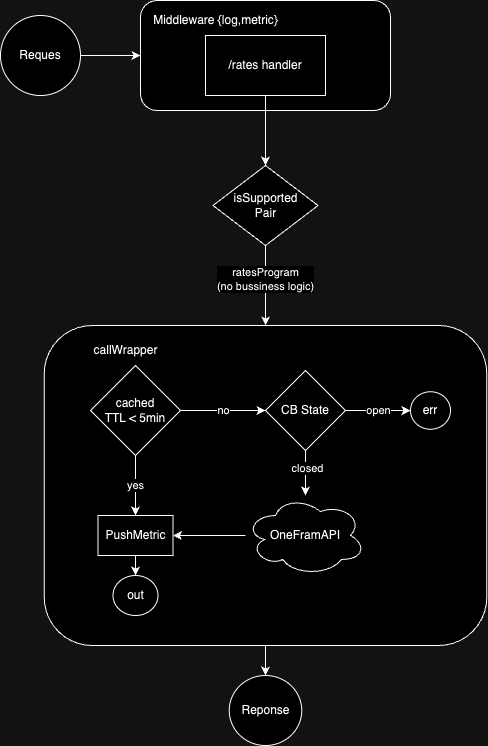

The diagram above was exported from draw.io. Its source (the exported page's mxGraphModel, read from the mxfile embedded in the PNG):
<mxGraphModel dx="1434" dy="826" grid="1" gridSize="10" guides="1" tooltips="1" connect="1" arrows="1" fold="1" page="1" pageScale="1" pageWidth="850" pageHeight="1100" math="0" shadow="0">
  <root>
    <mxCell id="0" />
    <mxCell id="1" parent="0" />
    <mxCell id="5Ty-V_TlEc15zCYl7Rxa-3" value="" style="edgeStyle=orthogonalEdgeStyle;rounded=0;orthogonalLoop=1;jettySize=auto;html=1;" edge="1" parent="1" source="5Ty-V_TlEc15zCYl7Rxa-1" target="5Ty-V_TlEc15zCYl7Rxa-2">
      <mxGeometry relative="1" as="geometry" />
    </mxCell>
    <mxCell id="5Ty-V_TlEc15zCYl7Rxa-1" value="Reques" style="ellipse;whiteSpace=wrap;html=1;aspect=fixed;" vertex="1" parent="1">
      <mxGeometry x="80" y="40" width="80" height="80" as="geometry" />
    </mxCell>
    <mxCell id="5Ty-V_TlEc15zCYl7Rxa-2" value="" style="rounded=1;whiteSpace=wrap;html=1;" vertex="1" parent="1">
      <mxGeometry x="220" y="25" width="250" height="110" as="geometry" />
    </mxCell>
    <mxCell id="5Ty-V_TlEc15zCYl7Rxa-7" value="" style="edgeStyle=orthogonalEdgeStyle;rounded=0;orthogonalLoop=1;jettySize=auto;html=1;" edge="1" parent="1" source="5Ty-V_TlEc15zCYl7Rxa-4" target="5Ty-V_TlEc15zCYl7Rxa-6">
      <mxGeometry relative="1" as="geometry" />
    </mxCell>
    <mxCell id="5Ty-V_TlEc15zCYl7Rxa-4" value="/rates handler" style="rounded=0;whiteSpace=wrap;html=1;" vertex="1" parent="1">
      <mxGeometry x="285" y="60" width="120" height="60" as="geometry" />
    </mxCell>
    <mxCell id="5Ty-V_TlEc15zCYl7Rxa-5" value="Middleware {log,metric}" style="text;html=1;align=center;verticalAlign=middle;resizable=0;points=[];autosize=1;strokeColor=none;fillColor=none;" vertex="1" parent="1">
      <mxGeometry x="220" y="30" width="150" height="30" as="geometry" />
    </mxCell>
    <mxCell id="5Ty-V_TlEc15zCYl7Rxa-9" value="" style="edgeStyle=orthogonalEdgeStyle;rounded=0;orthogonalLoop=1;jettySize=auto;html=1;" edge="1" parent="1" source="5Ty-V_TlEc15zCYl7Rxa-6" target="5Ty-V_TlEc15zCYl7Rxa-8">
      <mxGeometry relative="1" as="geometry" />
    </mxCell>
    <mxCell id="5Ty-V_TlEc15zCYl7Rxa-10" value="ratesProgram&lt;br&gt;(no bussiness logic)" style="edgeLabel;html=1;align=center;verticalAlign=middle;resizable=0;points=[];" vertex="1" connectable="0" parent="5Ty-V_TlEc15zCYl7Rxa-9">
      <mxGeometry x="-0.1778" y="-1" relative="1" as="geometry">
        <mxPoint as="offset" />
      </mxGeometry>
    </mxCell>
    <mxCell id="5Ty-V_TlEc15zCYl7Rxa-6" value="isSupported&lt;br&gt;Pair" style="rhombus;whiteSpace=wrap;html=1;rounded=0;" vertex="1" parent="1">
      <mxGeometry x="292.5" y="190" width="105" height="80" as="geometry" />
    </mxCell>
    <mxCell id="5Ty-V_TlEc15zCYl7Rxa-28" value="" style="edgeStyle=orthogonalEdgeStyle;rounded=0;orthogonalLoop=1;jettySize=auto;html=1;" edge="1" parent="1" source="5Ty-V_TlEc15zCYl7Rxa-8" target="5Ty-V_TlEc15zCYl7Rxa-26">
      <mxGeometry relative="1" as="geometry" />
    </mxCell>
    <mxCell id="5Ty-V_TlEc15zCYl7Rxa-8" value="" style="whiteSpace=wrap;html=1;rounded=1;" vertex="1" parent="1">
      <mxGeometry x="123.75" y="350" width="442.5" height="320" as="geometry" />
    </mxCell>
    <mxCell id="5Ty-V_TlEc15zCYl7Rxa-11" value="callWrapper" style="text;html=1;align=center;verticalAlign=middle;resizable=0;points=[];autosize=1;strokeColor=none;fillColor=none;" vertex="1" parent="1">
      <mxGeometry x="160" y="360" width="90" height="30" as="geometry" />
    </mxCell>
    <mxCell id="5Ty-V_TlEc15zCYl7Rxa-23" value="" style="edgeStyle=orthogonalEdgeStyle;rounded=0;orthogonalLoop=1;jettySize=auto;html=1;entryX=1;entryY=0.5;entryDx=0;entryDy=0;" edge="1" parent="1" source="5Ty-V_TlEc15zCYl7Rxa-12" target="5Ty-V_TlEc15zCYl7Rxa-25">
      <mxGeometry relative="1" as="geometry">
        <mxPoint x="260" y="560" as="targetPoint" />
      </mxGeometry>
    </mxCell>
    <mxCell id="5Ty-V_TlEc15zCYl7Rxa-12" value="OneFramAPI" style="ellipse;shape=cloud;whiteSpace=wrap;html=1;" vertex="1" parent="1">
      <mxGeometry x="325" y="520" width="120" height="80" as="geometry" />
    </mxCell>
    <mxCell id="5Ty-V_TlEc15zCYl7Rxa-16" value="no" style="edgeStyle=orthogonalEdgeStyle;rounded=0;orthogonalLoop=1;jettySize=auto;html=1;" edge="1" parent="1" source="5Ty-V_TlEc15zCYl7Rxa-14" target="5Ty-V_TlEc15zCYl7Rxa-15">
      <mxGeometry relative="1" as="geometry" />
    </mxCell>
    <mxCell id="5Ty-V_TlEc15zCYl7Rxa-22" value="yes" style="edgeStyle=orthogonalEdgeStyle;rounded=0;orthogonalLoop=1;jettySize=auto;html=1;" edge="1" parent="1" source="5Ty-V_TlEc15zCYl7Rxa-14" target="5Ty-V_TlEc15zCYl7Rxa-25">
      <mxGeometry relative="1" as="geometry">
        <mxPoint x="215" y="542.5" as="targetPoint" />
      </mxGeometry>
    </mxCell>
    <mxCell id="5Ty-V_TlEc15zCYl7Rxa-14" value="cached&lt;br&gt;TTL &amp;lt; 5min" style="rhombus;whiteSpace=wrap;html=1;" vertex="1" parent="1">
      <mxGeometry x="170" y="390" width="90" height="90" as="geometry" />
    </mxCell>
    <mxCell id="5Ty-V_TlEc15zCYl7Rxa-17" value="" style="edgeStyle=orthogonalEdgeStyle;rounded=0;orthogonalLoop=1;jettySize=auto;html=1;" edge="1" parent="1" source="5Ty-V_TlEc15zCYl7Rxa-15" target="5Ty-V_TlEc15zCYl7Rxa-12">
      <mxGeometry relative="1" as="geometry" />
    </mxCell>
    <mxCell id="5Ty-V_TlEc15zCYl7Rxa-20" value="closed" style="edgeLabel;html=1;align=center;verticalAlign=middle;resizable=0;points=[];" vertex="1" connectable="0" parent="5Ty-V_TlEc15zCYl7Rxa-17">
      <mxGeometry x="-0.2444" y="1" relative="1" as="geometry">
        <mxPoint as="offset" />
      </mxGeometry>
    </mxCell>
    <mxCell id="5Ty-V_TlEc15zCYl7Rxa-19" value="open" style="edgeStyle=orthogonalEdgeStyle;rounded=0;orthogonalLoop=1;jettySize=auto;html=1;" edge="1" parent="1" source="5Ty-V_TlEc15zCYl7Rxa-15" target="5Ty-V_TlEc15zCYl7Rxa-18">
      <mxGeometry x="0.0182" relative="1" as="geometry">
        <mxPoint as="offset" />
      </mxGeometry>
    </mxCell>
    <mxCell id="5Ty-V_TlEc15zCYl7Rxa-15" value="CB State" style="rhombus;whiteSpace=wrap;html=1;" vertex="1" parent="1">
      <mxGeometry x="345" y="395" width="80" height="80" as="geometry" />
    </mxCell>
    <mxCell id="5Ty-V_TlEc15zCYl7Rxa-18" value="err" style="ellipse;whiteSpace=wrap;html=1;" vertex="1" parent="1">
      <mxGeometry x="490" y="416.25" width="40" height="37.5" as="geometry" />
    </mxCell>
    <mxCell id="5Ty-V_TlEc15zCYl7Rxa-30" value="" style="edgeStyle=orthogonalEdgeStyle;rounded=0;orthogonalLoop=1;jettySize=auto;html=1;" edge="1" parent="1" source="5Ty-V_TlEc15zCYl7Rxa-25" target="5Ty-V_TlEc15zCYl7Rxa-29">
      <mxGeometry relative="1" as="geometry" />
    </mxCell>
    <mxCell id="5Ty-V_TlEc15zCYl7Rxa-25" value="PushMetric" style="rounded=0;whiteSpace=wrap;html=1;" vertex="1" parent="1">
      <mxGeometry x="177.5" y="540" width="75" height="40" as="geometry" />
    </mxCell>
    <mxCell id="5Ty-V_TlEc15zCYl7Rxa-26" value="Reponse" style="ellipse;whiteSpace=wrap;html=1;rounded=0;" vertex="1" parent="1">
      <mxGeometry x="308.75" y="700" width="72.5" height="70" as="geometry" />
    </mxCell>
    <mxCell id="5Ty-V_TlEc15zCYl7Rxa-29" value="out" style="ellipse;whiteSpace=wrap;html=1;rounded=0;" vertex="1" parent="1">
      <mxGeometry x="192.5" y="600" width="45" height="40" as="geometry" />
    </mxCell>
  </root>
</mxGraphModel>